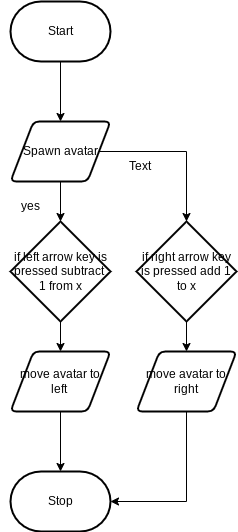

The diagram above was exported from draw.io. Its source (the exported page's mxGraphModel, read from the mxfile embedded in the PNG):
<mxGraphModel dx="767" dy="564" grid="1" gridSize="10" guides="1" tooltips="1" connect="1" arrows="1" fold="1" page="1" pageScale="1" pageWidth="827" pageHeight="1169" math="0" shadow="0">
  <root>
    <mxCell id="0" />
    <mxCell id="1" parent="0" />
    <mxCell id="17" value="" style="edgeStyle=none;html=1;" edge="1" parent="1" source="3" target="16">
      <mxGeometry relative="1" as="geometry" />
    </mxCell>
    <mxCell id="3" value="Start" style="strokeWidth=2;html=1;shape=mxgraph.flowchart.terminator;whiteSpace=wrap;" parent="1" vertex="1">
      <mxGeometry x="364" y="110" width="100" height="60" as="geometry" />
    </mxCell>
    <mxCell id="4" value="Stop" style="strokeWidth=2;html=1;shape=mxgraph.flowchart.terminator;whiteSpace=wrap;" parent="1" vertex="1">
      <mxGeometry x="364" y="580" width="100" height="60" as="geometry" />
    </mxCell>
    <mxCell id="20" value="" style="edgeStyle=none;html=1;" edge="1" parent="1" source="16" target="18">
      <mxGeometry relative="1" as="geometry" />
    </mxCell>
    <mxCell id="21" style="edgeStyle=none;html=1;exitX=1;exitY=0.5;exitDx=0;exitDy=0;entryX=0.5;entryY=0;entryDx=0;entryDy=0;entryPerimeter=0;rounded=0;" edge="1" parent="1" source="16" target="19">
      <mxGeometry relative="1" as="geometry">
        <Array as="points">
          <mxPoint x="540" y="260" />
        </Array>
      </mxGeometry>
    </mxCell>
    <mxCell id="16" value="Spawn avatar" style="shape=parallelogram;html=1;strokeWidth=2;perimeter=parallelogramPerimeter;whiteSpace=wrap;rounded=1;arcSize=12;size=0.23;" vertex="1" parent="1">
      <mxGeometry x="364" y="230" width="100" height="60" as="geometry" />
    </mxCell>
    <mxCell id="23" value="" style="edgeStyle=none;rounded=0;html=1;" edge="1" parent="1" source="18" target="22">
      <mxGeometry relative="1" as="geometry" />
    </mxCell>
    <mxCell id="18" value="if left arrow key is pressed subtract&amp;nbsp; 1 from x" style="strokeWidth=2;html=1;shape=mxgraph.flowchart.decision;whiteSpace=wrap;" vertex="1" parent="1">
      <mxGeometry x="364" y="330" width="100" height="100" as="geometry" />
    </mxCell>
    <mxCell id="25" value="" style="edgeStyle=none;rounded=0;html=1;" edge="1" parent="1" source="19" target="24">
      <mxGeometry relative="1" as="geometry" />
    </mxCell>
    <mxCell id="19" value="if right arrow key is pressed add 1 to x" style="strokeWidth=2;html=1;shape=mxgraph.flowchart.decision;whiteSpace=wrap;" vertex="1" parent="1">
      <mxGeometry x="490" y="330" width="100" height="100" as="geometry" />
    </mxCell>
    <mxCell id="26" value="" style="edgeStyle=none;rounded=0;html=1;" edge="1" parent="1" source="22" target="4">
      <mxGeometry relative="1" as="geometry" />
    </mxCell>
    <mxCell id="22" value="move avatar to left&amp;nbsp;" style="shape=parallelogram;html=1;strokeWidth=2;perimeter=parallelogramPerimeter;whiteSpace=wrap;rounded=1;arcSize=12;size=0.23;" vertex="1" parent="1">
      <mxGeometry x="364" y="460" width="100" height="60" as="geometry" />
    </mxCell>
    <mxCell id="27" style="edgeStyle=none;rounded=0;html=1;exitX=0.5;exitY=1;exitDx=0;exitDy=0;entryX=1;entryY=0.5;entryDx=0;entryDy=0;entryPerimeter=0;" edge="1" parent="1" source="24" target="4">
      <mxGeometry relative="1" as="geometry">
        <Array as="points">
          <mxPoint x="540" y="610" />
        </Array>
      </mxGeometry>
    </mxCell>
    <mxCell id="24" value="move avatar to right" style="shape=parallelogram;html=1;strokeWidth=2;perimeter=parallelogramPerimeter;whiteSpace=wrap;rounded=1;arcSize=12;size=0.23;" vertex="1" parent="1">
      <mxGeometry x="490" y="460" width="100" height="60" as="geometry" />
    </mxCell>
    <mxCell id="28" value="yes" style="text;html=1;strokeColor=none;fillColor=none;align=center;verticalAlign=middle;whiteSpace=wrap;rounded=0;" vertex="1" parent="1">
      <mxGeometry x="354" y="300" width="60" height="30" as="geometry" />
    </mxCell>
    <mxCell id="29" value="Text" style="text;html=1;strokeColor=none;fillColor=none;align=center;verticalAlign=middle;whiteSpace=wrap;rounded=0;" vertex="1" parent="1">
      <mxGeometry x="464" y="260" width="60" height="30" as="geometry" />
    </mxCell>
  </root>
</mxGraphModel>